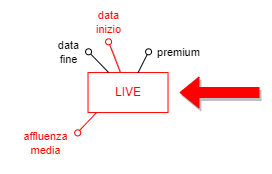

The diagram above was exported from draw.io. Its source (the exported page's mxGraphModel, read from the mxfile embedded in the PNG):
<mxGraphModel dx="3340" dy="1646" grid="1" gridSize="10" guides="1" tooltips="1" connect="1" arrows="1" fold="1" page="1" pageScale="1" pageWidth="850" pageHeight="1100" background="#FFFFFF" math="0" shadow="0">
  <root>
    <mxCell id="0" />
    <mxCell id="1" parent="0" />
    <mxCell id="438" value="" style="endArrow=oval;html=1;fillStyle=auto;strokeWidth=1;startSize=6;endSize=6;fillColor=#000000;startArrow=none;startFill=0;endFill=0;shadow=1;strokeColor=#FF0000;" parent="1" source="442" edge="1">
      <mxGeometry width="50" height="50" relative="1" as="geometry">
        <mxPoint x="-2376.87" y="-1244.0333333333335" as="sourcePoint" />
        <mxPoint x="-2370.93" y="-950.69" as="targetPoint" />
      </mxGeometry>
    </mxCell>
    <mxCell id="439" value="&lt;font color=&quot;#ff0000&quot;&gt;data&lt;br&gt;inizio&lt;/font&gt;" style="edgeLabel;html=1;align=center;verticalAlign=middle;resizable=0;points=[];strokeColor=#FF0000;" parent="438" vertex="1" connectable="0">
      <mxGeometry x="0.4791" y="1" relative="1" as="geometry">
        <mxPoint x="-3" y="-28" as="offset" />
      </mxGeometry>
    </mxCell>
    <mxCell id="442" value="&lt;font color=&quot;#ff0000&quot;&gt;LIVE&lt;/font&gt;" style="whiteSpace=wrap;html=1;strokeColor=#FF0000;" parent="1" vertex="1">
      <mxGeometry x="-2391.4700000000003" y="-919.9499999999999" width="80" height="40" as="geometry" />
    </mxCell>
    <mxCell id="451" style="edgeStyle=none;shape=connector;rounded=1;fillStyle=auto;html=1;labelBackgroundColor=default;strokeColor=default;strokeWidth=1;fontFamily=Helvetica;fontSize=11;fontColor=default;endArrow=none;endFill=0;startSize=6;endSize=6;fillColor=#000000;startArrow=oval;startFill=0;" parent="1" target="442" edge="1">
      <mxGeometry relative="1" as="geometry">
        <mxPoint x="-2330.895872814796" y="-881.0599999999997" as="targetPoint" />
        <mxPoint x="-2330.93" y="-940.69" as="sourcePoint" />
      </mxGeometry>
    </mxCell>
    <mxCell id="452" value="premium" style="edgeLabel;html=1;align=center;verticalAlign=middle;resizable=0;points=[];fontSize=11;fontFamily=Helvetica;fontColor=default;" parent="451" vertex="1" connectable="0">
      <mxGeometry x="-0.2572" y="1" relative="1" as="geometry">
        <mxPoint x="33" y="-8" as="offset" />
      </mxGeometry>
    </mxCell>
    <mxCell id="455" value="" style="endArrow=oval;html=1;fillStyle=auto;strokeWidth=1;startSize=6;endSize=6;fillColor=#000000;startArrow=none;startFill=0;endFill=0;" parent="1" source="442" edge="1">
      <mxGeometry width="50" height="50" relative="1" as="geometry">
        <mxPoint x="-2349.1404769412693" y="-909.9499999999999" as="sourcePoint" />
        <mxPoint x="-2390.9300000000003" y="-940.69" as="targetPoint" />
      </mxGeometry>
    </mxCell>
    <mxCell id="456" value="data&lt;br&gt;fine" style="edgeLabel;html=1;align=center;verticalAlign=middle;resizable=0;points=[];" parent="455" vertex="1" connectable="0">
      <mxGeometry x="0.4791" y="1" relative="1" as="geometry">
        <mxPoint x="-25" y="-6" as="offset" />
      </mxGeometry>
    </mxCell>
    <mxCell id="490" value="" style="endArrow=none;html=1;fontSize=10;strokeColor=#FF0000;" parent="1" edge="1">
      <mxGeometry width="50" height="50" relative="1" as="geometry">
        <mxPoint x="-2401.86" y="-860.04" as="sourcePoint" />
        <mxPoint x="-2382.86" y="-880.04" as="targetPoint" />
      </mxGeometry>
    </mxCell>
    <mxCell id="491" value="" style="ellipse;whiteSpace=wrap;html=1;aspect=fixed;fontSize=10;strokeColor=#FF0000;" parent="1" vertex="1">
      <mxGeometry x="-2404.86" y="-862.65" width="6.08" height="6.08" as="geometry" />
    </mxCell>
    <mxCell id="492" value="&lt;font color=&quot;#ff0000&quot; style=&quot;font-size: 11px;&quot;&gt;affluenza &lt;br&gt;media&lt;/font&gt;" style="text;html=1;align=center;verticalAlign=middle;resizable=0;points=[];autosize=1;strokeColor=none;fillColor=none;fontSize=10;" parent="1" vertex="1">
      <mxGeometry x="-2468.78" y="-869.0899999999999" width="70" height="40" as="geometry" />
    </mxCell>
    <mxCell id="493" value="" style="shape=flexArrow;endArrow=classic;html=1;shadow=1;strokeColor=#FF0000;fontColor=#FF0000;fillColor=#FF0000;" parent="1" edge="1">
      <mxGeometry width="50" height="50" relative="1" as="geometry">
        <mxPoint x="-2220" y="-900" as="sourcePoint" />
        <mxPoint x="-2300" y="-900" as="targetPoint" />
      </mxGeometry>
    </mxCell>
  </root>
</mxGraphModel>